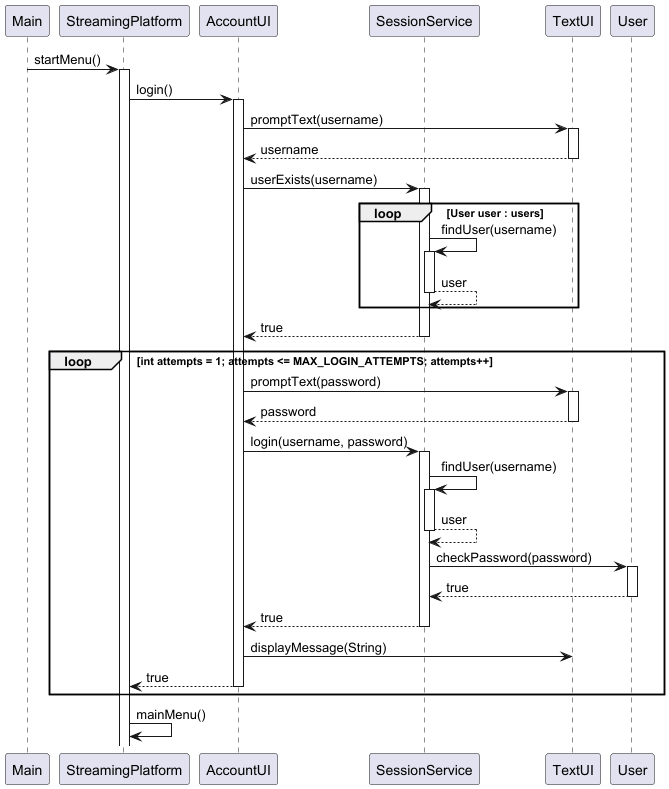

The diagram above was rendered by PlantUML. Its source (embedded in the PNG):
@startuml
participant Main
participant StreamingPlatform
participant AccountUI
participant SessionService
participant TextUI
participant User


Main -> StreamingPlatform : startMenu()
activate StreamingPlatform

StreamingPlatform -> AccountUI : login()
activate AccountUI

AccountUI -> TextUI : promptText(username)
activate TextUI
return username

AccountUI -> SessionService : userExists(username)
activate SessionService

loop User user : users
    SessionService -> SessionService : findUser(username)
    activate SessionService
    return user
end
return true

loop int attempts = 1; attempts <= MAX_LOGIN_ATTEMPTS; attempts++
    AccountUI -> TextUI : promptText(password)
    activate TextUI
    return password
    AccountUI -> SessionService : login(username, password)
    activate SessionService
    SessionService -> SessionService : findUser(username)
    activate SessionService
    return user
    SessionService -> User : checkPassword(password)
    activate User
    return true
    return true
    AccountUI -> TextUI : displayMessage(String)
    return true
end
StreamingPlatform -> StreamingPlatform : mainMenu()





/'return boolean'/

@enduml